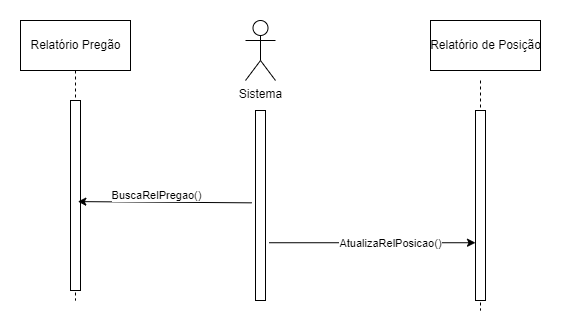

The diagram above was exported from draw.io. Its source (the exported page's mxGraphModel, read from the mxfile embedded in the PNG):
<mxGraphModel dx="1323" dy="572" grid="1" gridSize="10" guides="1" tooltips="1" connect="1" arrows="1" fold="1" page="1" pageScale="1" pageWidth="850" pageHeight="1100" math="0" shadow="0">
  <root>
    <mxCell id="0" />
    <mxCell id="1" parent="0" />
    <mxCell id="GD-RqQ-Ud8Efo-0jN8cs-5" value="" style="shape=umlLifeline;perimeter=lifelinePerimeter;container=1;collapsible=0;recursiveResize=0;rounded=0;shadow=0;strokeWidth=1;size=0;" parent="1" vertex="1">
      <mxGeometry x="165" y="130" width="110" height="230" as="geometry" />
    </mxCell>
    <mxCell id="GD-RqQ-Ud8Efo-0jN8cs-6" value="" style="points=[];perimeter=orthogonalPerimeter;rounded=0;shadow=0;strokeWidth=1;" parent="GD-RqQ-Ud8Efo-0jN8cs-5" vertex="1">
      <mxGeometry x="50" y="30" width="10" height="190" as="geometry" />
    </mxCell>
    <mxCell id="GD-RqQ-Ud8Efo-0jN8cs-3" value="Relatório Pregão" style="html=1;" parent="GD-RqQ-Ud8Efo-0jN8cs-5" vertex="1">
      <mxGeometry y="-50" width="110" height="50" as="geometry" />
    </mxCell>
    <mxCell id="SYUBXqnGGbuQS_P2hldm-18" value="" style="points=[];perimeter=orthogonalPerimeter;rounded=0;shadow=0;strokeWidth=1;" vertex="1" parent="1">
      <mxGeometry x="400" y="170" width="10" height="190" as="geometry" />
    </mxCell>
    <mxCell id="SYUBXqnGGbuQS_P2hldm-19" value="Sistema" style="shape=umlActor;verticalLabelPosition=bottom;verticalAlign=top;html=1;outlineConnect=0;" vertex="1" parent="1">
      <mxGeometry x="390" y="80" width="30" height="60" as="geometry" />
    </mxCell>
    <mxCell id="SYUBXqnGGbuQS_P2hldm-20" value="" style="endArrow=classic;html=1;rounded=0;entryX=0.521;entryY=0.57;entryDx=0;entryDy=0;entryPerimeter=0;exitX=-0.367;exitY=0.486;exitDx=0;exitDy=0;exitPerimeter=0;" edge="1" parent="1" source="SYUBXqnGGbuQS_P2hldm-18" target="GD-RqQ-Ud8Efo-0jN8cs-5">
      <mxGeometry width="50" height="50" relative="1" as="geometry">
        <mxPoint x="520" y="261" as="sourcePoint" />
        <mxPoint x="450" y="270" as="targetPoint" />
      </mxGeometry>
    </mxCell>
    <mxCell id="SYUBXqnGGbuQS_P2hldm-21" value="BuscaRelPregao()" style="edgeLabel;html=1;align=center;verticalAlign=middle;resizable=0;points=[];" vertex="1" connectable="0" parent="SYUBXqnGGbuQS_P2hldm-20">
      <mxGeometry x="0.225" y="-3" relative="1" as="geometry">
        <mxPoint x="11" y="-4" as="offset" />
      </mxGeometry>
    </mxCell>
    <mxCell id="SYUBXqnGGbuQS_P2hldm-24" value="" style="shape=umlLifeline;perimeter=lifelinePerimeter;container=1;collapsible=0;recursiveResize=0;rounded=0;shadow=0;strokeWidth=1;size=0;" vertex="1" parent="1">
      <mxGeometry x="570" y="140" width="110" height="230" as="geometry" />
    </mxCell>
    <mxCell id="SYUBXqnGGbuQS_P2hldm-25" value="" style="points=[];perimeter=orthogonalPerimeter;rounded=0;shadow=0;strokeWidth=1;" vertex="1" parent="SYUBXqnGGbuQS_P2hldm-24">
      <mxGeometry x="50" y="30" width="10" height="190" as="geometry" />
    </mxCell>
    <mxCell id="SYUBXqnGGbuQS_P2hldm-26" value="Relatório de Posição" style="html=1;" vertex="1" parent="1">
      <mxGeometry x="575" y="80" width="110" height="50" as="geometry" />
    </mxCell>
    <mxCell id="SYUBXqnGGbuQS_P2hldm-28" value="" style="endArrow=classic;html=1;rounded=0;exitX=1.367;exitY=0.696;exitDx=0;exitDy=0;exitPerimeter=0;entryX=0;entryY=0.696;entryDx=0;entryDy=0;entryPerimeter=0;" edge="1" parent="1" source="SYUBXqnGGbuQS_P2hldm-18" target="SYUBXqnGGbuQS_P2hldm-25">
      <mxGeometry width="50" height="50" relative="1" as="geometry">
        <mxPoint x="680.0000000000001" y="299.99999999999994" as="sourcePoint" />
        <mxPoint x="808.33" y="299.99999999999994" as="targetPoint" />
      </mxGeometry>
    </mxCell>
    <mxCell id="SYUBXqnGGbuQS_P2hldm-33" value="AtualizaRelPosicao()" style="edgeLabel;html=1;align=center;verticalAlign=middle;resizable=0;points=[];" vertex="1" connectable="0" parent="1">
      <mxGeometry x="579.9990025089453" y="290.0011375906517" as="geometry">
        <mxPoint x="-45" y="12" as="offset" />
      </mxGeometry>
    </mxCell>
  </root>
</mxGraphModel>